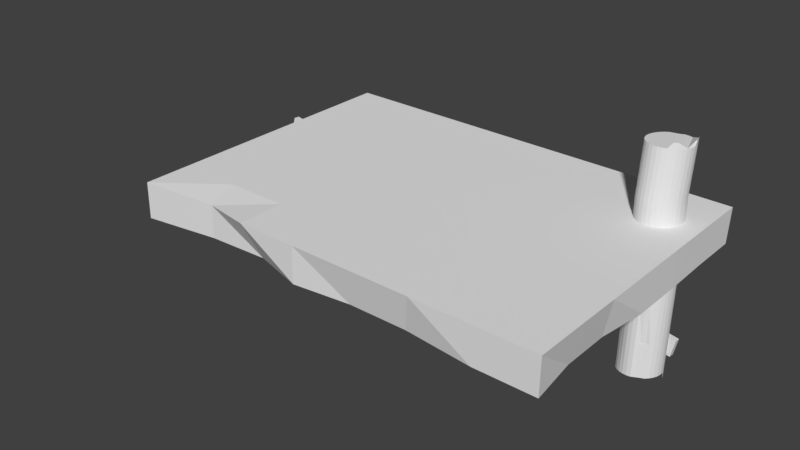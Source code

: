 # Source: docks_left.blend  (saved by Blender 2.78.0; exported with 4.5.12 LTS)
import bpy
from mathutils import Matrix  # noqa: F401  (used for matrix-valued properties, if any)

bpy.ops.wm.read_factory_settings(use_empty=True)
scene = bpy.context.scene
scene.name = 'Scene'

# ---- collections
col_collection_1 = bpy.data.collections.new('Collection 1'); scene.collection.children.link(col_collection_1)

# ---- materials (node trees are filled in below, after node groups)
mat_material_002 = bpy.data.materials.new('Material.002')
mat_material_002.alpha_threshold = 0.0
mat_material_002.use_transparent_shadow = False
mat_material_002.roughness = 0.5
mat_material_001 = bpy.data.materials.new('Material.001')
mat_material_001.alpha_threshold = 0.0
mat_material_001.use_transparent_shadow = False
mat_material_001.roughness = 0.5
mat_material_008 = bpy.data.materials.new('Material.008')
mat_material_008.alpha_threshold = 0.0
mat_material_008.use_transparent_shadow = False
mat_material_008.roughness = 0.5
mat_material_009 = bpy.data.materials.new('Material.009')
mat_material_009.alpha_threshold = 0.0
mat_material_009.use_transparent_shadow = False
mat_material_009.roughness = 0.5

# ---- material node trees

# ---- world
world_world = bpy.data.worlds.new('World'); scene.world = world_world
world_world.color = (0.05088, 0.05088, 0.05088)
world_world.use_sun_shadow = False
world_world.sun_shadow_jitter_overblur = 0.0
world_world.cycles.sampling_method = 'MANUAL'

# ---- meshes
me_cube_001 = bpy.data.meshes.new('Cube.001')
me_cube_001.from_pydata([(-1.0, -1.0, -1.0), (-1.0, -1.0, 1.0), (-1.0, 1.0, -1.0), (-0.996, 0.9952, 1.0), (1.0, -1.0, -1.0), (1.0, -1.0, 1.0), (1.0, 1.0, -1.0), (1.0, 1.0, 1.0), (0.7096, 1.0, -1.0), (0.4238, 1.0, -1.0), (0.1381, 1.0, -1.0), (-0.1476, 1.0, -1.0), (-0.4333, 1.0, -1.0), (-0.719, 1.0, -1.0), (-0.7163, 0.9952, 1.0), (-0.3728, 0.8691, 0.9865), (-0.1165, 0.8691, 0.9865), (0.1381, 1.0, 1.0), (0.4238, 1.0, 1.0), (0.6908, 0.9588, 1.0), (-0.719, -1.0, -1.0), (-0.4333, -1.0, -1.0), (-0.1476, -1.0, -1.0), (0.1381, -1.0, -1.0), (0.4238, -1.0, -1.0), (0.6523, -0.9249, -0.8075), (0.6523, -0.9249, 0.9865), (0.3749, -0.9052, 0.9867), (0.1381, -1.0, 1.0), (-0.1291, -0.9543, 1.0), (-0.4024, -0.9543, 1.0), (-0.719, -1.0, 1.0), (-1.0, 0.649, -1.0), (-1.0, 0.3157, -1.0), (-1.0, -0.01765, -1.0), (-1.0, -0.351, -1.0), (-1.0, -0.6843, -1.0), (-0.9698, -0.6742, 1.0), (-0.9698, -0.3534, 1.0), (-1.0, -0.01765, 1.0), (-1.0, 0.3157, 1.0), (-0.996, 0.6458, 1.0), (1.0, -0.6843, -1.0), (1.0, -0.351, -1.0), (1.0, -0.01765, -1.0), (1.0, 0.3157, -1.0), (1.0, 0.649, -1.0), (0.9687, 0.6231, 1.0), (0.9687, 0.3042, 1.0), (0.9687, -0.01465, 1.0), (1.0, -0.351, 1.0), (0.9128, -0.6418, 0.9865), (0.6871, 0.62, 1.0), (0.6871, 0.3026, 1.0), (0.6908, -0.01465, 1.0), (0.6355, -0.3271, 0.9865), (0.6215, -0.6327, 0.9867), (0.4151, 0.62, 1.0), (0.4213, 0.314, 1.0), (0.4151, -0.01475, 1.0), (0.395, -0.3358, 1.0), (0.3702, -0.6044, 0.9867), (0.1381, 0.649, 1.0), (0.1369, 0.314, 1.0), (0.1369, -0.01776, 1.0), (0.1254, -0.3534, 1.0), (0.1343, -0.6044, 0.9867), (-0.1165, 0.5542, 0.9865), (-0.1291, 0.3042, 1.0), (-0.1476, -0.01765, 1.0), (-0.1519, -0.3472, 1.034), (-0.1165, -0.6418, 0.9865), (-0.3451, 0.531, 0.9865), (-0.4024, 0.3042, 1.0), (-0.3939, -0.02902, 1.0), (-0.367, -0.3394, 1.017), (-0.4333, -0.6843, 1.0), (-0.7163, 0.6458, 1.0), (-0.6757, 0.3042, 1.0), (-0.6994, -0.03267, 1.0), (-0.6115, -0.345, 0.9867), (-0.6994, -0.6742, 1.0), (-0.719, 0.649, -1.0), (-0.719, 0.3157, -1.0), (-0.719, -0.01765, -1.0), (-0.719, -0.351, -1.0), (-0.719, -0.6843, -1.0), (-0.4333, 0.649, -1.0), (-0.4333, 0.3157, -1.0), (-0.4333, -0.01765, -1.0), (-0.4333, -0.351, -1.0), (-0.4333, -0.6843, -1.0), (-0.1476, 0.649, -1.0), (-0.1476, 0.3157, -1.0), (-0.1476, -0.01765, -1.0), (-0.1476, -0.351, -1.0), (-0.1476, -0.6843, -1.0), (0.1381, 0.649, -1.0), (0.1381, 0.3157, -1.0), (0.1381, -0.01765, -1.0), (0.1381, -0.351, -1.0), (0.1381, -0.6843, -1.0), (0.4238, 0.649, -1.0), (0.4238, 0.3157, -1.0), (0.4238, -0.01765, -1.0), (0.4238, -0.351, -1.0), (0.4238, -0.6843, -1.0), (0.7096, 0.649, -1.0), (0.7096, 0.3157, -1.0), (0.7096, -0.01765, -1.0), (0.7096, -0.351, -1.0), (0.7096, -0.6843, -1.0)], [], [(32, 41, 3, 2), (8, 19, 7, 6), (42, 51, 5, 4), (20, 31, 1, 0), (111, 42, 4, 25), (81, 37, 1, 31), (51, 56, 26, 5), (56, 61, 27, 26), (61, 66, 28, 27), (66, 71, 29, 28), (71, 76, 30, 29), (76, 81, 31, 30), (36, 86, 20, 0), (86, 91, 21, 20), (91, 96, 22, 21), (96, 101, 23, 22), (101, 106, 24, 23), (106, 111, 25, 24), (4, 5, 26, 25), (25, 26, 27, 24), (24, 27, 28, 23), (23, 28, 29, 22), (22, 29, 30, 21), (21, 30, 31, 20), (2, 3, 14, 13), (13, 14, 15, 12), (12, 15, 16, 11), (11, 16, 17, 10), (10, 17, 18, 9), (9, 18, 19, 8), (9, 8, 107, 102), (102, 107, 108, 103), (103, 108, 109, 104), (104, 109, 110, 105), (105, 110, 111, 106), (10, 9, 102, 97), (97, 102, 103, 98), (98, 103, 104, 99), (99, 104, 105, 100), (100, 105, 106, 101), (11, 10, 97, 92), (92, 97, 98, 93), (93, 98, 99, 94), (94, 99, 100, 95), (95, 100, 101, 96), (12, 11, 92, 87), (87, 92, 93, 88), (88, 93, 94, 89), (89, 94, 95, 90), (90, 95, 96, 91), (13, 12, 87, 82), (82, 87, 88, 83), (83, 88, 89, 84), (84, 89, 90, 85), (85, 90, 91, 86), (2, 13, 82, 32), (32, 82, 83, 33), (33, 83, 84, 34), (34, 84, 85, 35), (35, 85, 86, 36), (15, 14, 77, 72), (72, 77, 78, 73), (73, 78, 79, 74), (74, 79, 80, 75), (75, 80, 81, 76), (16, 15, 72, 67), (67, 72, 73, 68), (68, 73, 74, 69), (69, 74, 75, 70), (70, 75, 76, 71), (17, 16, 67, 62), (62, 67, 68, 63), (63, 68, 69, 64), (64, 69, 70, 65), (65, 70, 71, 66), (18, 17, 62, 57), (57, 62, 63, 58), (58, 63, 64, 59), (59, 64, 65, 60), (60, 65, 66, 61), (19, 18, 57, 52), (52, 57, 58, 53), (53, 58, 59, 54), (54, 59, 60, 55), (55, 60, 61, 56), (7, 19, 52, 47), (47, 52, 53, 48), (48, 53, 54, 49), (49, 54, 55, 50), (50, 55, 56, 51), (14, 3, 41, 77), (77, 41, 40, 78), (78, 40, 39, 79), (79, 39, 38, 80), (80, 38, 37, 81), (8, 6, 46, 107), (107, 46, 45, 108), (108, 45, 44, 109), (109, 44, 43, 110), (110, 43, 42, 111), (6, 7, 47, 46), (46, 47, 48, 45), (45, 48, 49, 44), (44, 49, 50, 43), (43, 50, 51, 42), (0, 1, 37, 36), (36, 37, 38, 35), (35, 38, 39, 34), (34, 39, 40, 33), (33, 40, 41, 32)])
_uv = me_cube_001.uv_layers.new(name='UVMap')
_uv.uv.foreach_set('vector', [0.4298, 0.9761, 0.3534, 0.5559, 0.3674, 0.5549, 0.5292, 0.9, 0.6714, 0.3387, 0.3798, 0.4649, 0.3786, 0.4597, 0.6313, 0.2364, 0.2389, 0.02303, 0.3167, 0.4284, 0.3077, 0.4307, 0.1595, 0.06097, 0.0152, 0.634, 0.2875, 0.5156, 0.288, 0.5298, 0.03754, 0.7273, 0.6033, 0.8312, 0.7058, 0.8133, 0.7225, 0.9629, 0.5874, 0.9869, 0.6931, 0.4333, 0.8415, 0.4276, 0.8629, 0.6818, 0.7088, 0.6878, 0.8813, 0.4228, 0.7264, 0.4297, 0.7427, 0.2081, 0.9277, 0.151, 0.7264, 0.4297, 0.5927, 0.4511, 0.5953, 0.2231, 0.7427, 0.2081, 0.594, 0.4491, 0.4742, 0.4491, 0.4761, 0.1625, 0.5964, 0.2314, 0.4673, 0.4511, 0.3339, 0.4228, 0.3272, 0.1856, 0.4693, 0.151, 0.3723, 0.4213, 0.5471, 0.4469, 0.5344, 0.659, 0.3846, 0.6654, 0.5471, 0.4469, 0.6931, 0.4333, 0.7088, 0.6878, 0.5344, 0.659, 0.00176, 0.8211, 0.09767, 0.8231, 0.0958, 0.9766, 8.499e-05, 0.9744, 0.09767, 0.8231, 0.1955, 0.8256, 0.1931, 0.9792, 0.0958, 0.9766, 0.1955, 0.8256, 0.2939, 0.8288, 0.2903, 0.9828, 0.1931, 0.9792, 0.2939, 0.8288, 0.3935, 0.8334, 0.3874, 0.9885, 0.2903, 0.9828, 0.3935, 0.8334, 0.4972, 0.839, 0.4836, 0.9999, 0.3874, 0.9885, 0.4972, 0.839, 0.6033, 0.8312, 0.5874, 0.9869, 0.4836, 0.9999, 0.1595, 0.06097, 0.3077, 0.4307, 0.3039, 0.4449, 0.1003, 0.2214, 0.1003, 0.2214, 0.3039, 0.4449, 0.2997, 0.4602, 0.03918, 0.2588, 0.03918, 0.2588, 0.2997, 0.4602, 0.2947, 0.4714, 0.01226, 0.3445, 0.01226, 0.3445, 0.2947, 0.4714, 0.2928, 0.4871, 8.319e-05, 0.4395, 8.319e-05, 0.4395, 0.2928, 0.4871, 0.2904, 0.5016, 8.307e-05, 0.5363, 8.307e-05, 0.5363, 0.2904, 0.5016, 0.2875, 0.5156, 0.0152, 0.634, 0.5292, 0.9, 0.3674, 0.5549, 0.3729, 0.514, 0.5932, 0.8254, 0.5932, 0.8254, 0.3729, 0.514, 0.3775, 0.5027, 0.6379, 0.7451, 0.6379, 0.7451, 0.3775, 0.5027, 0.3784, 0.4937, 0.6696, 0.6466, 0.6696, 0.6466, 0.3784, 0.4937, 0.3809, 0.4836, 0.6866, 0.549, 0.6866, 0.549, 0.3809, 0.4836, 0.3798, 0.4709, 0.6903, 0.441, 0.6903, 0.441, 0.3798, 0.4709, 0.3798, 0.4649, 0.6714, 0.3387, 0.4924, 0.001641, 0.5895, 0.00104, 0.5903, 0.1714, 0.4929, 0.1723, 0.4929, 0.1723, 0.5903, 0.1714, 0.5915, 0.3336, 0.4936, 0.3351, 0.4936, 0.3351, 0.5915, 0.3336, 0.5935, 0.4965, 0.4949, 0.499, 0.4949, 0.499, 0.5935, 0.4965, 0.5971, 0.6612, 0.4967, 0.6654, 0.4967, 0.6654, 0.5971, 0.6612, 0.6033, 0.8312, 0.4972, 0.839, 0.395, 0.001827, 0.4924, 0.001641, 0.4929, 0.1723, 0.3951, 0.1728, 0.3951, 0.1728, 0.4929, 0.1723, 0.4936, 0.3351, 0.3954, 0.3358, 0.3954, 0.3358, 0.4936, 0.3351, 0.4949, 0.499, 0.3957, 0.4998, 0.3957, 0.4998, 0.4949, 0.499, 0.4967, 0.6654, 0.3956, 0.6655, 0.3956, 0.6655, 0.4967, 0.6654, 0.4972, 0.839, 0.3935, 0.8334, 0.2975, 0.001658, 0.395, 0.001827, 0.3951, 0.1728, 0.2973, 0.1728, 0.2973, 0.1728, 0.3951, 0.1728, 0.3954, 0.3358, 0.2972, 0.3358, 0.2972, 0.3358, 0.3954, 0.3358, 0.3957, 0.4998, 0.2968, 0.4995, 0.2968, 0.4995, 0.3957, 0.4998, 0.3956, 0.6655, 0.296, 0.664, 0.296, 0.664, 0.3956, 0.6655, 0.3935, 0.8334, 0.2939, 0.8288, 0.1998, 0.001242, 0.2975, 0.001658, 0.2973, 0.1728, 0.1994, 0.1725, 0.1994, 0.1725, 0.2973, 0.1728, 0.2972, 0.3358, 0.199, 0.3354, 0.199, 0.3354, 0.2972, 0.3358, 0.2968, 0.4995, 0.1984, 0.4986, 0.1984, 0.4986, 0.2968, 0.4995, 0.296, 0.664, 0.1973, 0.6622, 0.1973, 0.6622, 0.296, 0.664, 0.2939, 0.8288, 0.1955, 0.8256, 0.1021, 0.0006856, 0.1998, 0.001242, 0.1994, 0.1725, 0.1016, 0.1719, 0.1016, 0.1719, 0.1994, 0.1725, 0.199, 0.3354, 0.1011, 0.3347, 0.1011, 0.3347, 0.199, 0.3354, 0.1984, 0.4986, 0.1003, 0.4976, 0.1003, 0.4976, 0.1984, 0.4986, 0.1973, 0.6622, 0.09925, 0.6605, 0.09925, 0.6605, 0.1973, 0.6622, 0.1955, 0.8256, 0.09767, 0.8231, 0.005963, 8.637e-05, 0.1021, 0.0006856, 0.1016, 0.1719, 0.005439, 0.1713, 0.005439, 0.1713, 0.1016, 0.1719, 0.1011, 0.3347, 0.004877, 0.3339, 0.004877, 0.3339, 0.1011, 0.3347, 0.1003, 0.4976, 0.004157, 0.4965, 0.004157, 0.4965, 0.1003, 0.4976, 0.09925, 0.6605, 0.003155, 0.659, 0.003155, 0.659, 0.09925, 0.6605, 0.09767, 0.8231, 0.00176, 0.8211, 0.7452, 0.6209, 0.6339, 0.6774, 0.635, 0.5167, 0.7551, 0.4655, 0.7551, 0.4655, 0.635, 0.5167, 0.6491, 0.3598, 0.7373, 0.3608, 0.8005, 0.7549, 0.6636, 0.7528, 0.6535, 0.5119, 0.8067, 0.5167, 0.8067, 0.5167, 0.6535, 0.5119, 0.699, 0.2892, 0.8224, 0.2947, 0.505, 0.1781, 0.6401, 0.1774, 0.6931, 0.4333, 0.5471, 0.4469, 0.8278, 0.622, 0.7452, 0.6209, 0.7551, 0.4655, 0.8288, 0.4772, 0.8288, 0.4772, 0.7551, 0.4655, 0.7373, 0.3608, 0.8255, 0.362, 0.9375, 0.7572, 0.8005, 0.7549, 0.8067, 0.5167, 0.9301, 0.5271, 0.9301, 0.5271, 0.8067, 0.5167, 0.8224, 0.2947, 0.9306, 0.2903, 0.3867, 0.1871, 0.505, 0.1781, 0.5471, 0.4469, 0.3723, 0.4213, 0.7249, 0.1602, 0.8064, 0.2246, 0.8031, 0.3706, 0.7212, 0.3228, 0.7212, 0.3228, 0.8031, 0.3706, 0.8044, 0.4868, 0.7181, 0.4781, 0.4626, 0.7625, 0.3311, 0.7556, 0.3219, 0.5286, 0.4626, 0.5285, 0.4626, 0.5285, 0.3219, 0.5286, 0.3186, 0.295, 0.4568, 0.2918, 0.4625, 0.6416, 0.314, 0.6488, 0.3339, 0.4228, 0.4673, 0.4511, 0.632, 0.1559, 0.7249, 0.1602, 0.7212, 0.3228, 0.6309, 0.3322, 0.6309, 0.3322, 0.7212, 0.3228, 0.7181, 0.4781, 0.6257, 0.4739, 0.6032, 0.7625, 0.4626, 0.7625, 0.4626, 0.5285, 0.6002, 0.5306, 0.6002, 0.5306, 0.4626, 0.5285, 0.4568, 0.2918, 0.5902, 0.3041, 0.6066, 0.6438, 0.4696, 0.631, 0.4742, 0.4491, 0.594, 0.4491, 0.5448, 0.171, 0.632, 0.1559, 0.6309, 0.3322, 0.5424, 0.3281, 0.5424, 0.3281, 0.6309, 0.3322, 0.6257, 0.4739, 0.5391, 0.4752, 0.7347, 0.7545, 0.6032, 0.7625, 0.6002, 0.5306, 0.7366, 0.5307, 0.7366, 0.5307, 0.6002, 0.5306, 0.5902, 0.3041, 0.7093, 0.3102, 0.7339, 0.6614, 0.6059, 0.655, 0.5927, 0.4511, 0.7264, 0.4297, 0.4447, 0.1473, 0.5448, 0.171, 0.5424, 0.3281, 0.451, 0.3225, 0.451, 0.3225, 0.5424, 0.3281, 0.5391, 0.4752, 0.4476, 0.4703, 0.8739, 0.7557, 0.7347, 0.7545, 0.7366, 0.5307, 0.874, 0.5309, 0.874, 0.5309, 0.7366, 0.5307, 0.7093, 0.3102, 0.8897, 0.2938, 0.9279, 0.6433, 0.7339, 0.6614, 0.7264, 0.4297, 0.8813, 0.4228, 0.6339, 0.6774, 0.5437, 0.6762, 0.5447, 0.5155, 0.635, 0.5167, 0.635, 0.5167, 0.5447, 0.5155, 0.5445, 0.3636, 0.6491, 0.3598, 0.6636, 0.7528, 0.5011, 0.7587, 0.5028, 0.5206, 0.6535, 0.5119, 0.6535, 0.5119, 0.5028, 0.5206, 0.5195, 0.281, 0.699, 0.2892, 0.6401, 0.1774, 0.8368, 0.1768, 0.8415, 0.4276, 0.6931, 0.4333, 0.5895, 0.00104, 0.6882, 8.499e-05, 0.6891, 0.1701, 0.5903, 0.1714, 0.5903, 0.1714, 0.6891, 0.1701, 0.6903, 0.3315, 0.5915, 0.3336, 0.5915, 0.3336, 0.6903, 0.3315, 0.6924, 0.4926, 0.5935, 0.4965, 0.5935, 0.4965, 0.6924, 0.4926, 0.6966, 0.6533, 0.5971, 0.6612, 0.5971, 0.6612, 0.6966, 0.6533, 0.7058, 0.8133, 0.6033, 0.8312, 0.6313, 0.2364, 0.3786, 0.4597, 0.3673, 0.4524, 0.5652, 0.1208, 0.5652, 0.1208, 0.3673, 0.4524, 0.3556, 0.446, 0.4943, 0.05142, 0.4943, 0.05142, 0.3556, 0.446, 0.3416, 0.4401, 0.4137, 0.006172, 0.4137, 0.006172, 0.3416, 0.4401, 0.3276, 0.435, 0.3283, 8.307e-05, 0.3283, 8.307e-05, 0.3276, 0.435, 0.3167, 0.4284, 0.2389, 0.02303, 0.03754, 0.7273, 0.288, 0.5298, 0.2983, 0.5369, 0.09086, 0.8456, 0.09086, 0.8456, 0.2983, 0.5369, 0.3108, 0.5438, 0.1605, 0.9308, 0.1605, 0.9308, 0.3108, 0.5438, 0.3245, 0.5515, 0.2474, 0.9747, 0.2474, 0.9747, 0.3245, 0.5515, 0.3392, 0.5547, 0.3385, 0.9999, 0.3385, 0.9999, 0.3392, 0.5547, 0.3534, 0.5559, 0.4298, 0.9761])
me_cube_001.materials.append(mat_material_002)
me_cube_001.use_remesh_preserve_volume = False
me_cube_001.use_remesh_preserve_attributes = False
me_cube_001.use_mirror_vertex_groups = False
me_cube_001.update()
me_cylinder = bpy.data.meshes.new('Cylinder')
me_cylinder.from_pydata([(0.6439, 1.341, -1.145), (0.6439, 1.341, 0.9318), (0.8464, 1.321, -1.145), (0.8464, 1.321, 0.9318), (1.041, 1.261, -1.145), (1.041, 1.261, 0.9318), (1.221, 1.166, -1.145), (1.221, 1.166, 0.9763), (1.378, 1.036, -1.145), (1.378, 1.036, 0.9763), (1.507, 0.8791, -1.145), (1.507, 0.8791, 0.9318), (1.603, 0.6996, -1.145), (1.603, 0.6996, 0.9318), (1.662, 0.5048, -1.145), (1.662, 0.5048, 0.9318), (1.682, 0.3022, -1.145), (1.682, 0.3022, 0.9318), (1.662, 0.09967, -1.145), (1.662, 0.09967, 0.9318), (1.603, -0.0951, -1.145), (1.603, -0.0951, 0.9318), (1.507, -0.2746, -1.145), (1.507, -0.2746, 0.9318), (1.378, -0.4319, -1.145), (1.378, -0.4319, 0.9318), (1.221, -0.5611, -1.145), (1.151, -0.5065, 0.9357), (1.041, -0.657, -1.197), (0.9719, -0.6025, 0.9357), (0.8464, -0.7161, -1.197), (0.8464, -0.7161, 0.9318), (0.6439, -0.7361, -1.145), (0.6439, -0.7361, 0.9318), (0.4413, -0.7161, -1.145), (0.4413, -0.7161, 0.9318), (0.2465, -0.657, -1.145), (0.2465, -0.657, 0.9318), (0.06702, -0.5611, -1.145), (0.06702, -0.5611, 0.9318), (-0.09032, -0.4319, -1.197), (-0.09032, -0.4319, 0.9318), (-0.2194, -0.2746, -1.197), (-0.2194, -0.2746, 1.011), (-0.3154, -0.0951, -1.197), (-0.3154, -0.0951, 1.011), (-0.3745, 0.09968, -1.145), (-0.3745, 0.09968, 0.9318), (-0.3944, 0.3022, -1.145), (-0.3944, 0.3022, 0.9318), (-0.3745, 0.5048, -1.145), (-0.3745, 0.5048, 0.9318), (-0.3154, 0.6996, -1.145), (-0.3154, 0.6996, 0.9318), (-0.2194, 0.8791, -1.145), (-0.2194, 0.8791, 0.9318), (-0.1045, 0.9063, -1.146), (-0.09032, 1.036, 0.9318), (0.05284, 1.035, -1.146), (0.06702, 1.166, 0.9318), (0.2465, 1.261, -1.145), (0.2465, 1.261, 0.9318), (0.4413, 1.321, -1.145), (0.4413, 1.321, 0.9318), (0.6439, 1.341, 0.6037), (0.8464, 1.321, 0.6037), (1.041, 1.261, 0.6037), (1.221, 1.166, 0.6481), (1.378, 1.036, 0.6481), (1.479, 0.8152, 0.6095), (1.575, 0.6357, 0.6095), (1.649, 0.5219, 0.605), (1.657, 0.3256, 0.6065), (1.65, 0.1059, 0.6052), (1.603, -0.0951, 0.6037), (1.507, -0.2746, 0.6037), (1.378, -0.4319, 0.6037), (1.133, -0.5213, 0.6074), (0.953, -0.6172, 0.6074), (0.8464, -0.7161, 0.6037), (0.6439, -0.7361, 0.6037), (0.4413, -0.7161, 0.6037), (0.2465, -0.657, 0.6037), (0.06702, -0.5611, 0.6037), (-0.09032, -0.4319, 0.6037), (-0.2194, -0.2746, 0.6829), (-0.3154, -0.0951, 0.6829), (-0.3745, 0.09968, 0.6037), (-0.3944, 0.3022, 0.6037), (-0.3745, 0.5048, 0.6037), (-0.3154, 0.6996, 0.6037), (-0.2194, 0.8791, 0.6037), (-0.09032, 1.036, 0.6037), (0.06702, 1.166, 0.6037), (0.2465, 1.261, 0.6037), (0.4413, 1.321, 0.6037), (0.8464, 1.321, 0.2582), (1.041, 1.261, 0.2582), (1.221, 1.166, 0.2582), (1.378, 1.036, 0.2582), (1.479, 0.8152, 0.264), (1.575, 0.6357, 0.264), (1.649, 0.5219, 0.2595), (1.657, 0.3256, 0.261), (1.65, 0.1059, 0.2597), (1.603, -0.0951, 0.2582), (1.507, -0.2746, 0.2582), (1.378, -0.4319, 0.2582), (1.202, -0.5758, 0.258), (1.022, -0.6718, 0.258), (0.8464, -0.7161, 0.2582), (0.6439, -0.7361, 0.2582), (0.4413, -0.7161, 0.2582), (0.2465, -0.657, 0.2582), (0.06702, -0.5611, 0.2582), (-0.09032, -0.4319, 0.2582), (-0.2194, -0.2746, 0.2582), (-0.3154, -0.0951, 0.2582), (-0.3745, 0.09968, 0.2582), (-0.3944, 0.3022, 0.2582), (-0.3745, 0.5048, 0.2582), (-0.3154, 0.6996, 0.2582), (-0.2194, 0.8791, 0.2582), (-0.09032, 1.036, 0.2582), (0.06702, 1.166, 0.2582), (0.2465, 1.261, 0.2582), (0.4413, 1.321, 0.2582), (0.6439, 1.341, 0.2582), (0.8464, 1.321, -0.1237), (1.041, 1.261, -0.1237), (1.221, 1.166, -0.1237), (1.378, 1.036, -0.1237), (1.507, 0.8791, -0.1237), (1.603, 0.6996, -0.1237), (1.662, 0.5048, -0.1237), (1.682, 0.3022, -0.1237), (1.662, 0.09967, -0.1237), (1.603, -0.0951, -0.1237), (1.507, -0.2746, -0.1237), (1.378, -0.4319, -0.1237), (1.221, -0.5611, -0.1237), (1.041, -0.657, -0.1237), (0.8464, -0.7161, -0.1237), (0.6439, -0.7361, -0.1237), (0.4413, -0.7161, -0.1237), (0.2465, -0.657, -0.1237), (0.06702, -0.5611, -0.1237), (-0.09032, -0.4319, -0.1237), (-0.2194, -0.2746, -0.1237), (-0.3154, -0.0951, -0.1237), (-0.3745, 0.09968, -0.1237), (-0.3944, 0.3022, -0.1237), (-0.3745, 0.5048, -0.1237), (-0.3154, 0.6996, -0.1237), (-0.2194, 0.8791, -0.1237), (-0.09032, 1.036, -0.1237), (0.06702, 1.166, -0.1237), (0.2465, 1.261, -0.1237), (0.4413, 1.321, -0.1237), (0.6439, 1.341, -0.1237), (0.9432, 1.297, -0.6584), (1.138, 1.238, -0.6584), (1.318, 1.142, -0.6584), (1.475, 1.013, -0.6584), (1.604, 0.8558, -0.6584), (1.7, 0.6763, -0.6584), (1.759, 0.4815, -0.6584), (1.779, 0.279, -0.6584), (1.759, 0.07643, -0.6584), (1.7, -0.1183, -0.6584), (1.604, -0.2979, -0.6584), (1.475, -0.4552, -0.6584), (1.318, -0.5843, -0.6584), (1.138, -0.6803, -0.7103), (0.9432, -0.7394, -0.7103), (0.7407, -0.7593, -0.6584), (0.5446, -0.7483, -0.6582), (0.3499, -0.6892, -0.6582), (0.1638, -0.5843, -0.6584), (0.006497, -0.4552, -0.7103), (-0.1226, -0.2979, -0.7103), (-0.2186, -0.1183, -0.7103), (-0.2777, 0.07643, -0.6584), (-0.2976, 0.279, -0.6584), (-0.2777, 0.4815, -0.6584), (-0.2186, 0.6763, -0.6584), (-0.1226, 0.8558, -0.6584), (-0.007688, 0.883, -0.6598), (0.1497, 1.012, -0.6598), (0.3433, 1.238, -0.6584), (0.5381, 1.297, -0.6584), (0.7407, 1.317, -0.6584), (0.6916, 1.329, -0.3872), (0.8941, 1.309, -0.3872), (1.089, 1.25, -0.3872), (1.268, 1.154, -0.3872), (1.426, 1.025, -0.3872), (1.555, 0.8676, -0.3872), (1.651, 0.6881, -0.3872), (1.71, 0.4933, -0.3872), (1.73, 0.2908, -0.3872), (1.71, 0.08822, -0.3872), (1.651, -0.1066, -0.3872), (1.555, -0.2861, -0.3872), (1.426, -0.4434, -0.3872), (1.268, -0.5725, -0.3872), (1.089, -0.6685, -0.3872), (0.8941, -0.7276, -0.3872), (0.6916, -0.7475, -0.3872), (0.4955, -0.7365, -0.387), (0.3007, -0.6774, -0.387), (0.1147, -0.5725, -0.3872), (-0.04261, -0.4434, -0.3872), (-0.1717, -0.2861, -0.3872), (-0.2677, -0.1066, -0.3872), (-0.3268, 0.08822, -0.3872), (-0.3467, 0.2908, -0.3872), (-0.3268, 0.4933, -0.3872), (-0.2677, 0.6881, -0.3872), (-0.1717, 0.8676, -0.3872), (-0.04261, 1.025, -0.3872), (0.1147, 1.154, -0.3872), (0.2942, 1.25, -0.3872), (0.489, 1.309, -0.3872), (0.6439, 1.341, 0.9318), (1.221, 1.166, 0.9763), (1.378, 1.036, 0.9763), (1.603, -0.0951, 0.9318), (1.507, -0.2746, 0.9318), (1.378, -0.4319, 0.9318), (1.247, -0.4856, 0.9324), (1.068, -0.5815, 0.9324), (0.8464, -0.7161, 0.9318), (0.6439, -0.7361, 0.9318), (0.4413, -0.7161, 0.9318), (0.2465, -0.657, 0.9318), (0.06702, -0.5611, 0.9318), (-0.09032, -0.4319, 0.9318), (-0.3944, 0.3022, 0.9318), (-0.3745, 0.5048, 0.9318), (-0.3154, 0.6996, 0.9318), (-0.2194, 0.8791, 0.9318), (-0.09032, 1.036, 0.9318), (0.06702, 1.166, 0.9318), (0.2465, 1.261, 0.9318), (0.4413, 1.321, 0.9318), (0.6439, 1.341, 0.6037), (1.221, 1.166, 0.6481), (1.378, 1.036, 0.6481), (1.603, -0.0951, 0.6037), (1.507, -0.2746, 0.6037), (1.378, -0.4319, 0.6037), (1.247, -0.4856, 0.6043), (1.068, -0.5815, 0.6043), (0.8464, -0.7161, 0.6037), (0.6439, -0.7361, 0.6037), (0.4413, -0.7161, 0.6037), (0.2465, -0.657, 0.6037), (0.06702, -0.5611, 0.6037), (-0.09032, -0.4319, 0.6037), (-0.3944, 0.3022, 0.6037), (-0.3745, 0.5048, 0.6037), (-0.3154, 0.6996, 0.6037), (-0.2194, 0.8791, 0.6037), (-0.09032, 1.036, 0.6037), (0.06702, 1.166, 0.6037), (0.2465, 1.261, 0.6037), (0.4413, 1.321, 0.6037)], [], [(64, 1, 3, 65), (65, 3, 5, 66), (66, 5, 7, 67), (68, 9, 11, 69), (69, 11, 13, 70), (70, 13, 15, 71), (71, 15, 17, 72), (72, 17, 19, 73), (73, 19, 21, 74), (84, 41, 43, 85), (85, 43, 45, 86), (86, 45, 47, 87), (87, 47, 49, 88), (3, 1, 63, 61, 59, 57, 55, 53, 51, 49, 47, 45, 43, 41, 39, 37, 35, 33, 31, 29, 27, 25, 23, 21, 19, 17, 15, 13, 11, 9, 7, 5), (0, 2, 4, 6, 8, 10, 12, 14, 16, 18, 20, 22, 24, 26, 28, 30, 32, 34, 36, 38, 40, 42, 44, 46, 48, 50, 52, 54, 56, 58, 60, 62), (126, 95, 64, 127), (125, 94, 95, 126), (124, 93, 94, 125), (123, 92, 93, 124), (122, 91, 92, 123), (121, 90, 91, 122), (120, 89, 90, 121), (119, 88, 89, 120), (118, 87, 88, 119), (117, 86, 87, 118), (116, 85, 86, 117), (115, 84, 85, 116), (114, 83, 84, 115), (113, 82, 83, 114), (112, 81, 82, 113), (111, 80, 81, 112), (110, 79, 80, 111), (109, 78, 79, 110), (108, 77, 78, 109), (107, 76, 77, 108), (106, 75, 76, 107), (105, 74, 75, 106), (104, 73, 74, 105), (103, 72, 73, 104), (102, 71, 72, 103), (101, 70, 71, 102), (100, 69, 70, 101), (99, 68, 69, 100), (98, 67, 68, 99), (97, 66, 67, 98), (96, 65, 66, 97), (127, 64, 65, 96), (159, 127, 96, 128), (128, 96, 97, 129), (129, 97, 98, 130), (130, 98, 99, 131), (131, 99, 100, 132), (132, 100, 101, 133), (133, 101, 102, 134), (134, 102, 103, 135), (135, 103, 104, 136), (136, 104, 105, 137), (137, 105, 106, 138), (138, 106, 107, 139), (139, 107, 108, 140), (140, 108, 109, 141), (141, 109, 110, 142), (142, 110, 111, 143), (143, 111, 112, 144), (144, 112, 113, 145), (145, 113, 114, 146), (146, 114, 115, 147), (147, 115, 116, 148), (148, 116, 117, 149), (149, 117, 118, 150), (150, 118, 119, 151), (151, 119, 120, 152), (152, 120, 121, 153), (153, 121, 122, 154), (154, 122, 123, 155), (155, 123, 124, 156), (156, 124, 125, 157), (157, 125, 126, 158), (158, 126, 127, 159), (223, 158, 159, 192), (222, 157, 158, 223), (221, 156, 157, 222), (220, 155, 156, 221), (219, 154, 155, 220), (218, 153, 154, 219), (217, 152, 153, 218), (216, 151, 152, 217), (215, 150, 151, 216), (214, 149, 150, 215), (213, 148, 149, 214), (212, 147, 148, 213), (211, 146, 147, 212), (210, 145, 146, 211), (209, 144, 145, 210), (208, 143, 144, 209), (207, 142, 143, 208), (206, 141, 142, 207), (205, 140, 141, 206), (204, 139, 140, 205), (203, 138, 139, 204), (202, 137, 138, 203), (201, 136, 137, 202), (200, 135, 136, 201), (199, 134, 135, 200), (198, 133, 134, 199), (197, 132, 133, 198), (196, 131, 132, 197), (195, 130, 131, 196), (194, 129, 130, 195), (193, 128, 129, 194), (192, 159, 128, 193), (0, 191, 160, 2), (2, 160, 161, 4), (4, 161, 162, 6), (6, 162, 163, 8), (8, 163, 164, 10), (10, 164, 165, 12), (12, 165, 166, 14), (14, 166, 167, 16), (16, 167, 168, 18), (18, 168, 169, 20), (20, 169, 170, 22), (22, 170, 171, 24), (24, 171, 172, 26), (26, 172, 173, 28), (28, 173, 174, 30), (30, 174, 175, 32), (32, 175, 176, 34), (34, 176, 177, 36), (36, 177, 178, 38), (38, 178, 179, 40), (40, 179, 180, 42), (42, 180, 181, 44), (44, 181, 182, 46), (46, 182, 183, 48), (48, 183, 184, 50), (50, 184, 185, 52), (52, 185, 186, 54), (54, 186, 187, 56), (56, 187, 188, 58), (58, 188, 189, 60), (60, 189, 190, 62), (62, 190, 191, 0), (191, 192, 193, 160), (160, 193, 194, 161), (161, 194, 195, 162), (162, 195, 196, 163), (163, 196, 197, 164), (164, 197, 198, 165), (165, 198, 199, 166), (166, 199, 200, 167), (167, 200, 201, 168), (168, 201, 202, 169), (169, 202, 203, 170), (170, 203, 204, 171), (171, 204, 205, 172), (172, 205, 206, 173), (173, 206, 207, 174), (174, 207, 208, 175), (175, 208, 209, 176), (176, 209, 210, 177), (177, 210, 211, 178), (178, 211, 212, 179), (179, 212, 213, 180), (180, 213, 214, 181), (181, 214, 215, 182), (182, 215, 216, 183), (183, 216, 217, 184), (184, 217, 218, 185), (185, 218, 219, 186), (186, 219, 220, 187), (187, 220, 221, 188), (188, 221, 222, 189), (189, 222, 223, 190), (190, 223, 192, 191), (247, 225, 226, 248), (249, 227, 228, 250), (250, 228, 229, 251), (251, 229, 230, 252), (252, 230, 231, 253), (253, 231, 232, 254), (254, 232, 233, 255), (255, 233, 234, 256), (256, 234, 235, 257), (257, 235, 236, 258), (258, 236, 237, 259), (260, 238, 239, 261), (261, 239, 240, 262), (262, 240, 241, 263), (263, 241, 242, 264), (264, 242, 243, 265), (265, 243, 244, 266), (266, 244, 245, 267), (267, 245, 224, 246)])
_uv = me_cylinder.uv_layers.new(name='UVMap')
_uv.uv.foreach_set('vector', [0.6367, 0.5344, 0.9238, 0.5344, 0.9238, 0.7125, 0.6367, 0.7125, 0.7223, 0.6152, 0.7226, 0.8921, 0.5508, 0.8923, 0.5505, 0.6154, 0.5505, 0.6154, 0.5508, 0.8923, 0.3791, 0.93, 0.3788, 0.6531, 0.2072, 0.6536, 0.2146, 0.93, 0.04213, 0.8971, 0.002048, 0.6221, 0.8377, 0.5295, 0.8701, 0.7632, 0.7245, 0.7641, 0.6918, 0.5297, 0.6918, 0.5297, 0.7245, 0.7641, 0.5792, 0.7611, 0.594, 0.5263, 0.594, 0.5263, 0.5792, 0.7611, 0.4337, 0.7608, 0.4522, 0.5265, 0.4522, 0.5265, 0.4337, 0.7608, 0.2882, 0.7593, 0.2938, 0.5247, 0.2938, 0.5247, 0.2882, 0.7593, 0.1425, 0.7572, 0.1458, 0.5223, 0.1392, 0.4972, 0.1392, 0.7214, 0.0001087, 0.7755, 0.0001088, 0.5513, 0.7126, 0.706, 0.7126, 0.9931, 0.5344, 0.9931, 0.5344, 0.706, 0.5344, 0.706, 0.5344, 0.9931, 0.3563, 0.9238, 0.3563, 0.6367, 0.3563, 0.6367, 0.3563, 0.9238, 0.1782, 0.9238, 0.1782, 0.6367, 0.4496, 0.9974, 0.3533, 0.9782, 0.2625, 0.9407, 0.1809, 0.8861, 0.1114, 0.8166, 0.05685, 0.735, 0.01926, 0.6442, 9.991e-05, 0.5479, 0.0001012, 0.4496, 0.01927, 0.3533, 0.05686, 0.2626, 0.09474, 0.1642, 0.1642, 0.09474, 0.2626, 0.05685, 0.3533, 0.01926, 0.4496, 9.996e-05, 0.5479, 9.996e-05, 0.6442, 0.01926, 0.735, 0.05684, 0.777, 0.1269, 0.8465, 0.1964, 0.9411, 0.2619, 0.9794, 0.3524, 0.9992, 0.4486, 0.9999, 0.5468, 0.9814, 0.6433, 0.9445, 0.7343, 0.8905, 0.8163, 0.8215, 0.8863, 0.7373, 0.9413, 0.6467, 0.9791, 0.5479, 0.9974, 0.2872, 0.09616, 0.3697, 0.06198, 0.4573, 0.04455, 0.5466, 0.04455, 0.6342, 0.06198, 0.7167, 0.09616, 0.791, 0.1458, 0.8542, 0.2089, 0.9038, 0.2832, 0.938, 0.3657, 0.9554, 0.4533, 0.9554, 0.5426, 0.938, 0.6302, 0.9038, 0.7128, 0.8529, 0.7896, 0.7895, 0.8526, 0.7129, 0.9038, 0.6302, 0.9374, 0.5425, 0.9543, 0.4531, 0.9537, 0.3624, 0.9374, 0.2803, 0.9022, 0.2066, 0.8518, 0.1401, 0.7879, 0.09223, 0.7125, 0.05998, 0.6292, 0.0446, 0.5412, 0.04668, 0.452, 0.08633, 0.4186, 0.1216, 0.3365, 0.1498, 0.2089, 0.2129, 0.1458, 0.3341, 0.3563, 0.6311, 0.3563, 0.6311, 0.5313, 0.3341, 0.5313, 0.3341, 0.1813, 0.6311, 0.1813, 0.6311, 0.3563, 0.3341, 0.3563, 0.3341, 0.006308, 0.6311, 0.006308, 0.6311, 0.1813, 0.3341, 0.1813, 0.1929, 0.3618, 0.1929, 0.6889, 0.0001218, 0.6889, 0.0001218, 0.3618, 0.3856, 0.3618, 0.3856, 0.6889, 0.1929, 0.6889, 0.1929, 0.3618, 0.5783, 0.3618, 0.5783, 0.6889, 0.3856, 0.6889, 0.3856, 0.3618, 0.771, 0.3618, 0.771, 0.6889, 0.5783, 0.6889, 0.5783, 0.3618, 0.1846, 0.335, 0.1846, 0.6266, 0.01282, 0.6266, 0.01282, 0.335, 0.3563, 0.335, 0.3563, 0.6266, 0.1846, 0.6266, 0.1846, 0.335, 0.5281, 0.335, 0.5281, 0.6934, 0.3563, 0.6266, 0.3563, 0.335, 0.6998, 0.335, 0.6998, 0.6934, 0.5281, 0.6934, 0.5281, 0.335, 0.1636, 0.2628, 0.1636, 0.4712, 0.04087, 0.519, 0.04087, 0.2628, 0.2864, 0.2628, 0.2864, 0.4712, 0.1636, 0.4712, 0.1636, 0.2628, 0.4092, 0.2628, 0.4092, 0.4712, 0.2864, 0.4712, 0.2864, 0.2628, 0.532, 0.2628, 0.532, 0.4712, 0.4092, 0.4712, 0.4092, 0.2628, 0.6547, 0.2628, 0.6547, 0.4712, 0.532, 0.4712, 0.532, 0.2628, 0.1938, 0.361, 0.1914, 0.683, 0.002174, 0.6818, 0.004069, 0.3607, 0.3826, 0.3568, 0.3478, 0.688, 0.1914, 0.683, 0.1938, 0.361, 0.5705, 0.3564, 0.5374, 0.6887, 0.3478, 0.688, 0.3826, 0.3568, 0.759, 0.3562, 0.7588, 0.6769, 0.5374, 0.6887, 0.5705, 0.3564, 0.9478, 0.3561, 0.9478, 0.677, 0.7588, 0.6769, 0.759, 0.3562, 0.1601, 0.2962, 0.1593, 0.5615, 0.003162, 0.5612, 0.003713, 0.2961, 0.3191, 0.2974, 0.3179, 0.564, 0.1593, 0.5615, 0.1601, 0.2962, 0.4888, 0.2989, 0.4875, 0.566, 0.3179, 0.564, 0.3191, 0.2974, 0.6407, 0.2984, 0.6394, 0.5658, 0.4875, 0.566, 0.4888, 0.2989, 0.7454, 0.3027, 0.7442, 0.5694, 0.6394, 0.5658, 0.6407, 0.2984, 0.902, 0.3043, 0.9006, 0.5692, 0.7442, 0.5694, 0.7454, 0.3027, 0.5233, 0.33, 0.5219, -0.01415, 0.736, 0.01867, 0.7381, 0.3228, 0.3435, 0.3301, 0.3429, -0.01363, 0.5219, -0.01415, 0.5233, 0.33, 0.164, 0.3301, 0.1636, 0.02572, 0.3429, -0.01363, 0.3435, 0.3301, -0.01542, 0.3302, -0.01564, 0.02589, 0.1636, 0.02572, 0.164, 0.3301, 0.3341, 0.5313, 0.6311, 0.5313, 0.6311, 0.7063, 0.3341, 0.7063, 0.005649, 0.5313, 0.3341, 0.5313, 0.3341, 0.7063, 0.005649, 0.7063, -0.01554, 0.6668, -0.01542, 0.3302, 0.164, 0.3301, 0.1638, 0.6669, 0.1638, 0.6669, 0.164, 0.3301, 0.3435, 0.3301, 0.3432, 0.667, 0.3432, 0.667, 0.3435, 0.3301, 0.5233, 0.33, 0.5226, 0.6672, 0.5226, 0.6672, 0.5233, 0.33, 0.7381, 0.3228, 0.7017, 0.6678, 0.9397, 0.004343, 0.902, 0.3043, 0.7454, 0.3027, 0.7835, 0.001964, 0.7835, 0.001964, 0.7454, 0.3027, 0.6407, 0.2984, 0.6275, 0.003192, 0.6275, 0.003192, 0.6407, 0.2984, 0.4888, 0.2989, 0.4716, 0.00211, 0.4716, 0.00211, 0.4888, 0.2989, 0.3191, 0.2974, 0.3155, 0.002174, 0.3155, 0.002174, 0.3191, 0.2974, 0.1601, 0.2962, 0.1593, 0.002686, 0.1593, 0.002686, 0.1601, 0.2962, 0.003713, 0.2961, 0.003159, 0.00305, 0.947, 0.001616, 0.9478, 0.3561, 0.759, 0.3562, 0.7582, 0.002042, 0.7582, 0.002042, 0.759, 0.3562, 0.5705, 0.3564, 0.5693, 0.002551, 0.5693, 0.002551, 0.5705, 0.3564, 0.3826, 0.3568, 0.3804, 0.003341, 0.3804, 0.003341, 0.3826, 0.3568, 0.1938, 0.361, 0.1905, 0.004968, 0.1905, 0.004968, 0.1938, 0.361, 0.004069, 0.3607, 0.002299, 0.006257, 0.6547, 0.03242, 0.6547, 0.2628, 0.532, 0.2628, 0.532, 0.03242, 0.532, 0.03242, 0.532, 0.2628, 0.4092, 0.2628, 0.4092, 0.03242, 0.4092, 0.03242, 0.4092, 0.2628, 0.2864, 0.2628, 0.2864, 0.03242, 0.2864, 0.03242, 0.2864, 0.2628, 0.1636, 0.2628, 0.1636, 0.03242, 0.1636, 0.03242, 0.1636, 0.2628, 0.04087, 0.2628, 0.04087, 0.03242, 0.6998, 0.01271, 0.6998, 0.335, 0.5281, 0.335, 0.5281, 0.01271, 0.5281, 0.01271, 0.5281, 0.335, 0.3563, 0.335, 0.3563, 0.01271, 0.3563, 0.01271, 0.3563, 0.335, 0.1846, 0.335, 0.1846, 0.01271, 0.1846, 0.01271, 0.1846, 0.335, 0.01282, 0.335, 0.01282, 0.01271, 0.771, 0.0001218, 0.771, 0.3618, 0.5783, 0.3618, 0.5783, 0.0001218, 0.5783, 0.0001218, 0.5783, 0.3618, 0.3856, 0.3618, 0.3856, 0.0001218, 0.3856, 0.0001218, 0.3856, 0.3618, 0.1929, 0.3618, 0.1929, 0.0001219, 0.1929, 0.0001219, 0.1929, 0.3618, 0.0001218, 0.3618, 0.0001219, 0.0001218, 0.005649, 0.006308, 0.3341, 0.006308, 0.3341, 0.1813, 0.005649, 0.1813, 0.005649, 0.1813, 0.3341, 0.1813, 0.3341, 0.3563, 0.005649, 0.3563, 0.005649, 0.3563, 0.3341, 0.3563, 0.3341, 0.5313, 0.005649, 0.5313, 0.7483, 0.4947, 0.9978, 0.4554, 0.9957, 0.6452, 0.7477, 0.688, 0.7501, 0.3012, 0.9999, 0.2657, 0.9978, 0.4554, 0.7483, 0.4947, 0.7523, 0.1101, 0.9999, 0.07587, 0.9999, 0.2657, 0.7501, 0.3012, 0.2508, 0.1899, 0.001799, 0.21, 0.007789, 0.01968, 0.2572, 9.006e-05, 0.2543, 0.3849, 9.085e-05, 0.3991, 0.001799, 0.21, 0.2508, 0.1899, 0.2528, 0.5788, 9.006e-05, 0.589, 9.085e-05, 0.3991, 0.2543, 0.3849, 0.2553, 0.7705, 0.004773, 0.7794, 9.006e-05, 0.589, 0.2528, 0.5788, 0.2087, 0.7461, 0.1848, 0.9893, 8.967e-05, 0.9767, 0.0228, 0.7341, 0.3951, 0.7538, 0.369, 0.9966, 0.1848, 0.9893, 0.2087, 0.7461, 0.5813, 0.7584, 0.5526, 0.9999, 0.369, 0.9966, 0.3951, 0.7538, 0.766, 0.7605, 0.7358, 0.9999, 0.5526, 0.9999, 0.5813, 0.7584, 0.2323, 0.7499, 0.193, 0.9884, 0.009732, 0.9857, 0.04845, 0.7475, 0.4162, 0.7498, 0.3761, 0.9881, 0.193, 0.9884, 0.2323, 0.7499, 0.6, 0.7485, 0.559, 0.9862, 0.3761, 0.9881, 0.4162, 0.7498, 0.7832, 0.747, 0.7417, 0.9841, 0.559, 0.9862, 0.6, 0.7485, 0.265, 0.7352, 0.1897, 0.9751, 7.331e-05, 0.952, 0.08217, 0.7126, 0.4544, 0.7599, 0.3792, 0.9999, 0.1897, 0.9751, 0.265, 0.7352, 0.1853, 0.8009, 0.1471, 1.097, -0.08052, 1.103, -0.04134, 0.8063, 0.4112, 0.7982, 0.3751, 1.095, 0.1471, 1.097, 0.1853, 0.8009, 0.6371, 0.799, 0.6035, 1.097, 0.3751, 1.095, 0.4112, 0.7982, 0.8647, 0.8039, 0.8323, 1.103, 0.6035, 1.097, 0.6371, 0.799, 0.1612, 0.6253, 0.1612, 0.8467, -0.007971, 0.8533, -0.006421, 0.6305, 0.3274, 0.6234, 0.3312, 0.8443, 0.1612, 0.8467, 0.1612, 0.6253, 0.4926, 0.6232, 0.5016, 0.8431, 0.3312, 0.8443, 0.3274, 0.6234, 0.6573, 0.6243, 0.6711, 0.8437, 0.5016, 0.8431, 0.4926, 0.6232, 0.8229, 0.6271, 0.8399, 0.8467, 0.6711, 0.8437, 0.6573, 0.6243, 0.9897, 0.6326, 1.008, 0.8533, 0.8399, 0.8467, 0.8229, 0.6271, 0.2445, 0.2255, -0.03123, 0.2716, -0.03514, 0.0586, 0.2416, 0.01296, 0.2447, 0.4371, -0.03043, 0.4844, -0.03123, 0.2716, 0.2445, 0.2255, 0.2436, 0.6487, -0.03149, 0.6969, -0.03043, 0.4844, 0.2447, 0.4371, 0.2419, 0.8607, -0.03343, 0.9093, -0.03149, 0.6969, 0.2436, 0.6487, 0.7477, 0.688, 0.9957, 0.6452, 0.9943, 0.8352, 0.7481, 0.8796, 0.01967, 0.6653, 0.4892, 0.7368, 0.4943, 0.9306, 0.02899, 0.8579, 1.032, 0.9093, 0.525, 0.8098, 0.5251, 0.5986, 1.03, 0.6975, 1.03, 0.6975, 0.5251, 0.5986, 0.5253, 0.3889, 1.03, 0.4855, 1.03, 0.4855, 0.5253, 0.3889, 0.5438, 0.2187, 1.031, 0.2732, 1.031, 0.2732, 0.5438, 0.2187, 0.5266, -0.03086, 1.035, 0.06054, 1.007, 0.00178, 0.9674, 0.406, 0.8025, 0.4062, 0.8402, 0.007923, 0.8402, 0.007923, 0.8025, 0.4062, 0.6421, 0.4059, 0.6728, 0.01014, 0.6728, 0.01014, 0.6421, 0.4059, 0.4838, 0.4053, 0.5049, 0.009569, 0.5049, 0.009569, 0.4838, 0.4053, 0.3259, 0.4041, 0.3366, 0.006677, 0.3366, 0.006677, 0.3259, 0.4041, 0.1655, 0.4029, 0.1681, 0.002294, 0.1681, 0.002294, 0.1655, 0.4029, -0.0003043, 0.4012, 0.001064, -0.006734, 0.826, -0.05273, 0.8923, 0.4959, 0.6683, 0.4977, 0.5983, -0.04426, 0.5983, -0.04426, 0.6683, 0.4977, 0.4473, 0.4991, 0.3708, -0.04084, 0.3708, -0.04084, 0.4473, 0.4991, 0.2259, 0.443, 0.1431, -0.09879, 0.1431, -0.09879, 0.2259, 0.443, 0.0007738, 0.4432, -0.08365, -0.1035, 0.5057, 7.331e-05, 0.5376, 0.4644, 0.3423, 0.4888, 0.3104, 0.02506, 0.3104, 0.02506, 0.3423, 0.4888, 0.1599, 0.4658, 0.1212, 7.331e-05, 0.7429, 0.06305, 0.8279, 0.503, 0.6438, 0.5026, 0.5594, 0.06081, 0.5594, 0.06081, 0.6438, 0.5026, 0.4582, 0.5024, 0.3761, 0.05885, 0.3761, 0.05885, 0.4582, 0.5024, 0.2721, 0.4549, 0.1933, 0.0116, 0.1933, 0.0116, 0.2721, 0.4549, 0.08756, 0.4552, 0.009732, 0.01419, 0.7767, 0.01446, 0.8043, 0.4668, 0.6166, 0.458, 0.5924, 8.967e-05, 0.5924, 8.967e-05, 0.6166, 0.458, 0.4232, 0.4976, 0.4052, 0.03663, 0.4052, 0.03663, 0.4232, 0.4976, 0.2313, 0.4904, 0.2204, 0.02988, 0.2204, 0.02988, 0.2313, 0.4904, 0.04347, 0.4836, 0.03386, 0.02869, 0.9734, 0.8113, 0.5117, 0.7672, 0.5185, 0.5741, 0.9892, 0.6218, 0.9892, 0.6218, 0.5185, 0.5741, 0.5257, 0.3732, 0.9999, 0.434, 0.9999, 0.434, 0.5257, 0.3732, 0.5329, 0.2602, 0.996, 0.3264, 0.996, 0.3264, 0.5329, 0.2602, 0.538, 0.0684, 0.9995, 0.1325, 0.001437, 9.645e-05, 0.471, 0.0477, 0.4809, 0.3373, 9.645e-05, 0.2832, 9.645e-05, 0.2832, 0.4809, 0.3373, 0.485, 0.5392, 0.01013, 0.4727, 0.01013, 0.4727, 0.485, 0.5392, 0.4892, 0.7368, 0.01967, 0.6653, 0.4892, 0.7368, 0.7477, 0.688, 0.7481, 0.8796, 0.4943, 0.9306, 0.525, 0.8098, 0.2419, 0.8607, 0.2436, 0.6487, 0.5251, 0.5986, 0.5251, 0.5986, 0.2436, 0.6487, 0.2447, 0.4371, 0.5253, 0.3889, 0.5253, 0.3889, 0.2447, 0.4371, 0.2445, 0.2255, 0.5438, 0.2187, 0.5438, 0.2187, 0.2445, 0.2255, 0.2416, 0.01296, 0.5266, -0.03086, 0.9674, 0.406, 0.9897, 0.6326, 0.8229, 0.6271, 0.8025, 0.4062, 0.8025, 0.4062, 0.8229, 0.6271, 0.6573, 0.6243, 0.6421, 0.4059, 0.6421, 0.4059, 0.6573, 0.6243, 0.4926, 0.6232, 0.4838, 0.4053, 0.4838, 0.4053, 0.4926, 0.6232, 0.3274, 0.6234, 0.3259, 0.4041, 0.3259, 0.4041, 0.3274, 0.6234, 0.1612, 0.6253, 0.1655, 0.4029, 0.1655, 0.4029, 0.1612, 0.6253, -0.006421, 0.6305, -0.0003043, 0.4012, 0.8923, 0.4959, 0.8647, 0.8039, 0.6371, 0.799, 0.6683, 0.4977, 0.6683, 0.4977, 0.6371, 0.799, 0.4112, 0.7982, 0.4473, 0.4991, 0.4473, 0.4991, 0.4112, 0.7982, 0.1853, 0.8009, 0.2259, 0.443, 0.2259, 0.443, 0.1853, 0.8009, -0.04134, 0.8063, 0.0007738, 0.4432, 0.5376, 0.4644, 0.4544, 0.7599, 0.265, 0.7352, 0.3423, 0.4888, 0.3423, 0.4888, 0.265, 0.7352, 0.08217, 0.7126, 0.1599, 0.4658, 0.8279, 0.503, 0.7832, 0.747, 0.6, 0.7485, 0.6438, 0.5026, 0.6438, 0.5026, 0.6, 0.7485, 0.4162, 0.7498, 0.4582, 0.5024, 0.4582, 0.5024, 0.4162, 0.7498, 0.2323, 0.7499, 0.2721, 0.4549, 0.2721, 0.4549, 0.2323, 0.7499, 0.04845, 0.7475, 0.08756, 0.4552, 0.8043, 0.4668, 0.766, 0.7605, 0.5813, 0.7584, 0.6166, 0.458, 0.6166, 0.458, 0.5813, 0.7584, 0.3951, 0.7538, 0.4232, 0.4976, 0.4232, 0.4976, 0.3951, 0.7538, 0.2087, 0.7461, 0.2313, 0.4904, 0.2313, 0.4904, 0.2087, 0.7461, 0.0228, 0.7341, 0.04347, 0.4836, 0.5117, 0.7672, 0.2553, 0.7705, 0.2528, 0.5788, 0.5185, 0.5741, 0.5185, 0.5741, 0.2528, 0.5788, 0.2543, 0.3849, 0.5257, 0.3732, 0.5257, 0.3732, 0.2543, 0.3849, 0.2508, 0.1899, 0.5329, 0.2602, 0.5329, 0.2602, 0.2508, 0.1899, 0.2572, 9.006e-05, 0.538, 0.0684, 0.471, 0.0477, 0.7523, 0.1101, 0.7501, 0.3012, 0.4809, 0.3373, 0.4809, 0.3373, 0.7501, 0.3012, 0.7483, 0.4947, 0.485, 0.5392, 0.485, 0.5392, 0.7483, 0.4947, 0.7477, 0.688, 0.4892, 0.7368, 0.7228, 0.0001038, 0.9999, 0.0001038, 0.9999, 0.172, 0.7228, 0.172, 0.1463, 0.7643, 0.1463, 0.9999, 0.0001005, 0.9999, 0.0001003, 0.7643, 0.9493, 0.6905, 0.9493, 0.9963, 0.7596, 0.9963, 0.7596, 0.6905, 0.7596, 0.6905, 0.7596, 0.9963, 0.5373, 0.9999, 0.5373, 0.6941, 0.5373, 0.6941, 0.5373, 0.9999, 0.3476, 0.9999, 0.3476, 0.6941, 0.3476, 0.6941, 0.3476, 0.9999, 0.1898, 0.9963, 0.1898, 0.6905, 0.1898, 0.6905, 0.1898, 0.9963, 0.0001351, 0.9963, 0.0001352, 0.6905, 0.5564, 0.7757, 0.5564, 0.9999, 0.4173, 0.9999, 0.4173, 0.7757, 0.4173, 0.7757, 0.4173, 0.9999, 0.2783, 0.9999, 0.2783, 0.7757, 0.2783, 0.7757, 0.2783, 0.9999, 0.1392, 0.9999, 0.1392, 0.7757, 0.1392, 0.7757, 0.1392, 0.9999, 0.0001087, 0.9999, 0.0001087, 0.7757, 0.7128, 0.0001067, 0.9999, 0.0001067, 0.9999, 0.1782, 0.7128, 0.1782, 0.0001219, 0.9999, 0.0001218, 0.6892, 0.1929, 0.6892, 0.1929, 0.9999, 0.1929, 0.9999, 0.1929, 0.6892, 0.3856, 0.6892, 0.3856, 0.9999, 0.3856, 0.9999, 0.3856, 0.6892, 0.5783, 0.6892, 0.5783, 0.9999, 0.5783, 0.9999, 0.5783, 0.6892, 0.771, 0.6892, 0.771, 0.9999, 0.0001203, 0.9999, 0.0001203, 0.7128, 0.1782, 0.7128, 0.1782, 0.9999, 0.1782, 0.9999, 0.1782, 0.7128, 0.3563, 0.7128, 0.3563, 0.9999, 0.3563, 0.9999, 0.3563, 0.7128, 0.5344, 0.7128, 0.5344, 0.9999])
me_cylinder.materials.append(mat_material_001)
me_cylinder.use_remesh_preserve_volume = False
me_cylinder.use_remesh_preserve_attributes = False
me_cylinder.use_mirror_vertex_groups = False
me_cylinder.update()
me_cube_006 = bpy.data.meshes.new('Cube.006')
me_cube_006.from_pydata([(-1.0, -1.0, -1.0), (-1.0, -1.0, 1.0), (-1.0, 1.0, -1.0), (-1.0, 1.0, 1.0), (1.0, -1.0, -1.0), (1.0, -1.0, 1.0), (1.0, 1.0, -1.0), (1.0, 1.0, 1.0), (0.2744, 0.8493, -0.8493), (-0.2918, 0.8493, -0.8493), (-0.2918, 0.8493, 0.8493), (0.2744, 0.8493, 0.8493), (-0.2918, -0.8493, -0.8493), (0.2744, -0.8493, -0.8493), (0.2744, -0.8493, 0.8493), (-0.2918, -0.8493, 0.8493), (1.0, -1.0, 1.0), (1.0, 1.0, 1.0), (0.2744, 0.8493, 0.8493), (0.2744, -0.8493, 0.8493)], [], [(0, 1, 3, 2), (8, 11, 7, 6), (6, 7, 5, 4), (12, 15, 1, 0), (8, 6, 4, 13), (10, 3, 1, 15), (17, 18, 19, 16), (11, 10, 15, 14), (2, 9, 12, 0), (9, 8, 13, 12), (4, 5, 14, 13), (13, 14, 15, 12), (2, 3, 10, 9), (9, 10, 11, 8)])
_uv = me_cube_006.uv_layers.new(name='UVMap')
_uv.uv.foreach_set('vector', [-0.01673, 0.05092, -0.5922, -0.3318, 0.2778, -0.1548, 0.3286, 0.04077, 0.5778, 0.1215, 0.9012, 0.01029, 1.592, 0.7149, 0.7521, 0.197, 0.7521, 0.197, 1.592, 0.7149, 0.3309, 0.7149, 0.3134, 0.251, 0.1011, 0.08905, -0.2487, -0.1123, -0.5922, -0.3318, -0.01673, 0.05092, 0.5778, 0.1215, 0.7521, 0.197, 0.3134, 0.251, 0.2096, 0.1546, 0.7959, 0.1549, 0.7658, 0.1638, 0.7658, 0.04545, 0.7959, 0.05434, 0.7658, 0.1638, 0.7351, 0.1549, 0.735, 0.05439, 0.7658, 0.04545, 0.8194, 0.1549, 0.7959, 0.1549, 0.7959, 0.05434, 0.8194, 0.05432, 0.3286, 0.04077, 0.4335, 0.07509, 0.1011, 0.08905, -0.01673, 0.05092, 0.4335, 0.07509, 0.5778, 0.1215, 0.2096, 0.1546, 0.1011, 0.08905, 0.3134, 0.251, 0.3309, 0.7149, -0.08399, 0.08113, 0.2096, 0.1546, 0.2096, 0.1546, -0.08399, 0.08113, -0.2487, -0.1123, 0.1011, 0.08905, 0.3286, 0.04077, 0.2778, -0.1548, 0.5308, -0.06185, 0.4335, 0.07509, 0.4335, 0.07509, 0.5308, -0.06185, 0.9012, 0.01029, 0.5778, 0.1215])
me_cube_006.materials.append(mat_material_008)
me_cube_006.use_remesh_preserve_volume = False
me_cube_006.use_remesh_preserve_attributes = False
me_cube_006.use_mirror_vertex_groups = False
me_cube_006.update()
me_cube_000 = bpy.data.meshes.new('Cube.000')
me_cube_000.from_pydata([(-1.0, -1.0, -1.0), (-1.0, -1.0, 1.0), (-1.0, 1.0, -1.0), (-1.0, 1.0, 1.0), (1.0, -1.0, -1.0), (1.0, -1.0, 1.0), (1.0, 1.0, -1.0), (1.0, 1.0, 1.0), (0.2744, 0.8493, -0.8493), (-0.2918, 0.8493, -0.8493), (-0.2918, 0.8493, 0.8493), (0.2744, 0.8493, 0.8493), (-0.2918, -0.8493, -0.8493), (0.2744, -0.8493, -0.8493), (0.2744, -0.8493, 0.8493), (-0.2918, -0.8493, 0.8493), (1.0, -1.0, 1.0), (1.0, 1.0, 1.0), (0.2744, 0.8493, 0.8493), (0.2744, -0.8493, 0.8493)], [], [(0, 1, 3, 2), (8, 11, 7, 6), (6, 7, 5, 4), (12, 15, 1, 0), (8, 6, 4, 13), (10, 3, 1, 15), (17, 18, 19, 16), (11, 10, 15, 14), (2, 9, 12, 0), (9, 8, 13, 12), (4, 5, 14, 13), (13, 14, 15, 12), (2, 3, 10, 9), (9, 10, 11, 8)])
_uv = me_cube_000.uv_layers.new(name='UVMap')
_uv.uv.foreach_set('vector', [-0.01673, 0.05092, -0.5922, -0.3318, 0.2778, -0.1548, 0.3286, 0.04077, 0.5778, 0.1215, 0.9012, 0.01029, 1.592, 0.7149, 0.7521, 0.197, 0.7521, 0.197, 1.592, 0.7149, 0.3309, 0.7149, 0.3134, 0.251, 0.1011, 0.08905, -0.2487, -0.1123, -0.5922, -0.3318, -0.01673, 0.05092, 0.5778, 0.1215, 0.7521, 0.197, 0.3134, 0.251, 0.2096, 0.1546, 0.7959, 0.1549, 0.7658, 0.1638, 0.7658, 0.04545, 0.7959, 0.05434, 0.7658, 0.1638, 0.7351, 0.1549, 0.735, 0.05439, 0.7658, 0.04545, 0.8194, 0.1549, 0.7959, 0.1549, 0.7959, 0.05434, 0.8194, 0.05432, 0.3286, 0.04077, 0.4335, 0.07509, 0.1011, 0.08905, -0.01673, 0.05092, 0.4335, 0.07509, 0.5778, 0.1215, 0.2096, 0.1546, 0.1011, 0.08905, 0.3134, 0.251, 0.3309, 0.7149, -0.08399, 0.08113, 0.2096, 0.1546, 0.2096, 0.1546, -0.08399, 0.08113, -0.2487, -0.1123, 0.1011, 0.08905, 0.3286, 0.04077, 0.2778, -0.1548, 0.5308, -0.06185, 0.4335, 0.07509, 0.4335, 0.07509, 0.5308, -0.06185, 0.9012, 0.01029, 0.5778, 0.1215])
me_cube_000.materials.append(mat_material_009)
me_cube_000.use_remesh_preserve_volume = False
me_cube_000.use_remesh_preserve_attributes = False
me_cube_000.use_mirror_vertex_groups = False
me_cube_000.update()

# ---- objects
ob_cube = bpy.data.objects.new('Cube', me_cube_001)
ob_cylinder = bpy.data.objects.new('Cylinder', me_cylinder)
ob_cube_001 = bpy.data.objects.new('Cube.001', me_cube_006)
ob_cube_002 = bpy.data.objects.new('Cube.002', me_cube_000)

# ---- transforms, parenting, visibility, modifiers, constraints
ob_cube.location = (0.2705, -4.984, 4.564)
ob_cube.rotation_euler = (5.446e-06, -3.13, -0.0004907)
ob_cube.scale = (5.724, 4.058, 0.4882)
ob_cube.lineart.crease_threshold = 0.0
ob_cylinder.location = (5.295, -2.349, 3.6)
ob_cylinder.rotation_euler = (3.178, -0.04343, -2.198)
ob_cylinder.scale = (0.582, 0.5435, 2.846)
ob_cylinder.lineart.crease_threshold = 0.0
ob_cube_001.location = (-1.048, -1.964, 2.601)
ob_cube_001.rotation_euler = (-1.503, 0.1811, 3.131)
ob_cube_001.scale = (-6.644, -0.2408, 0.08703)
ob_cube_001.lineart.crease_threshold = 0.0
ob_cube_002.location = (-1.048, -1.9, 2.601)
ob_cube_002.rotation_euler = (-1.499, -0.1901, 3.131)
ob_cube_002.scale = (-6.644, -0.2408, 0.08703)
ob_cube_002.lineart.crease_threshold = 0.0

# ---- collection membership
col_collection_1.objects.link(ob_cube)
col_collection_1.objects.link(ob_cylinder)
col_collection_1.objects.link(ob_cube_001)
col_collection_1.objects.link(ob_cube_002)

# ---- scene / render settings (as saved in the file)
scene.frame_start = 1; scene.frame_end = 250; scene.frame_set(0)
scene.render.engine = 'BLENDER_EEVEE_NEXT'
scene.render.resolution_percentage = 50
scene.render.dither_intensity = 0.0
scene.cycles.use_denoising = False
scene.cycles.samples = 128
scene.cycles.sampling_pattern = 'TABULATED_SOBOL'
scene.cycles.light_sampling_threshold = 0.0
scene.cycles.use_adaptive_sampling = False
scene.cycles.use_light_tree = False
scene.cycles.blur_glossy = 0.0
scene.cycles.sample_clamp_indirect = 0.0
scene.view_settings.view_transform = 'Standard'
bpy.context.view_layer.update()

# ---- added for rendering (the .blend has no active camera and no usable light): camera, sun
cam_auto = bpy.data.cameras.new('AutoCamera')
cam_auto.lens = 50.0
cam_auto.sensor_width = 36.0
cam_auto.clip_end = 1000.0
ob_auto_camera = bpy.data.objects.new('AutoCamera', cam_auto)
scene.collection.objects.link(ob_auto_camera)
ob_auto_camera.location = (15.0051, -23.9657, 16.5298)
ob_auto_camera.rotation_euler = (1.09748, -7.21219e-08, 0.694738)
scene.camera = ob_auto_camera
light_auto_sun = bpy.data.lights.new('AutoSun', 'SUN')
light_auto_sun.energy = 3.0
light_auto_sun.angle = 0.0523599
ob_auto_sun = bpy.data.objects.new('AutoSun', light_auto_sun)
scene.collection.objects.link(ob_auto_sun)
ob_auto_sun.rotation_euler = (0.872665, 0.174533, 0.523599)
bpy.context.view_layer.update()

